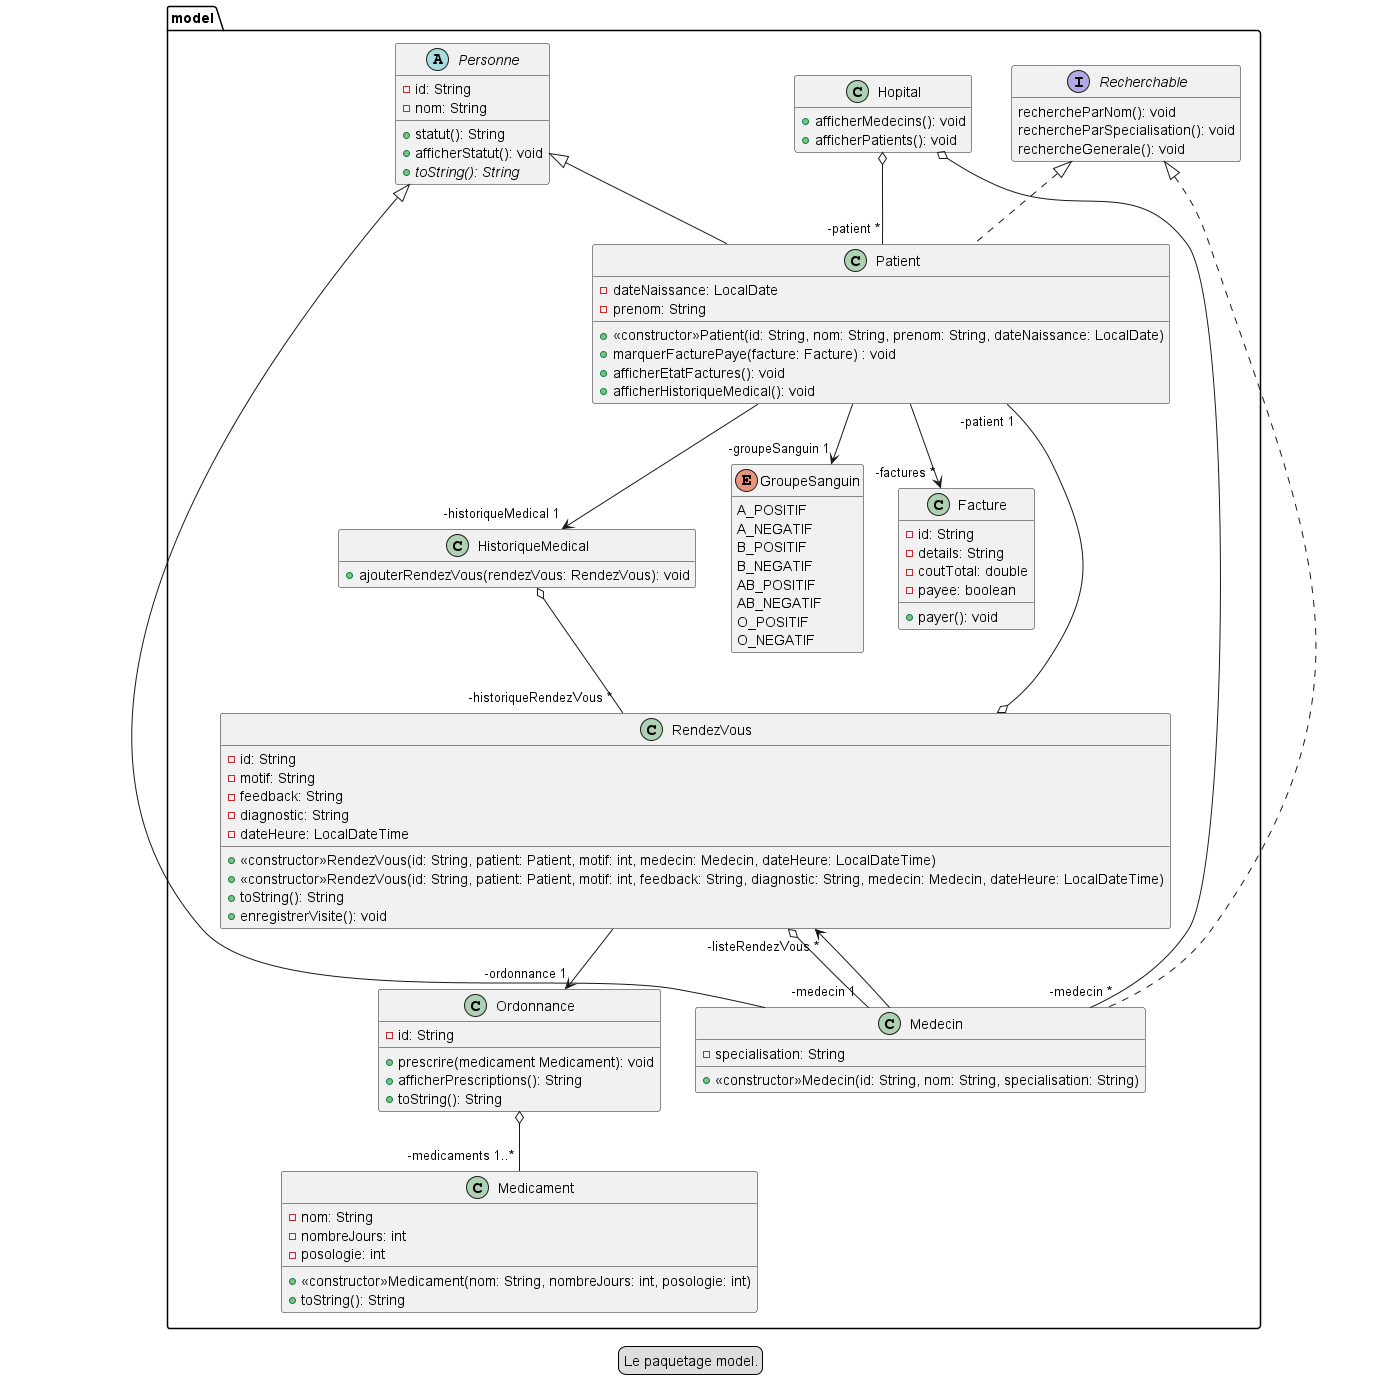

The diagram above was rendered by PlantUML. Its source (embedded in the PNG):
@startuml

legend Le paquetage model.

hide empty members

package model {

    abstract class Personne {
        -id: String
        -nom: String

        +statut(): String
        +afficherStatut(): void
        +{abstract}toString(): String
    }

    class Patient extends Personne implements Recherchable {
        -dateNaissance: LocalDate
        -prenom: String

        +<<constructor>>Patient(id: String, nom: String, prenom: String, dateNaissance: LocalDate)
        +marquerFacturePaye(facture: Facture) : void
        +afficherEtatFactures(): void
        +afficherHistoriqueMedical(): void
    }


    class Medecin extends Personne implements Recherchable {
        -specialisation: String

        +<<constructor>>Medecin(id: String, nom: String, specialisation: String)
    }

    class RendezVous {
        -id: String
        -motif: String
        -feedback: String
        -diagnostic: String
        -dateHeure: LocalDateTime

        +<<constructor>>RendezVous(id: String, patient: Patient, motif: int, medecin: Medecin, dateHeure: LocalDateTime)
        +<<constructor>>RendezVous(id: String, patient: Patient, motif: int, feedback: String, diagnostic: String, medecin: Medecin, dateHeure: LocalDateTime)
        +toString(): String
        +enregistrerVisite(): void
    }

    class Ordonnance {
        -id: String

        +prescrire(medicament Medicament): void
        +afficherPrescriptions(): String
        +toString(): String
    }

    class Medicament {
        -nom: String
        -nombreJours: int
        -posologie: int

        +<<constructor>>Medicament(nom: String, nombreJours: int, posologie: int)
        +toString(): String
    }

    class Facture {
        -id: String
        -details: String
        -coutTotal: double
        -payee: boolean

        +payer(): void
    }

    class Hopital {
        +afficherMedecins(): void
        +afficherPatients(): void
    }

    class HistoriqueMedical {
        +ajouterRendezVous(rendezVous: RendezVous): void
    }

    interface Recherchable {
        rechercheParNom(): void
        rechercheParSpecialisation(): void
        rechercheGenerale(): void
    }

    enum GroupeSanguin {
        A_POSITIF
        A_NEGATIF
        B_POSITIF
        B_NEGATIF
        AB_POSITIF
        AB_NEGATIF
        O_POSITIF
        O_NEGATIF
    }

    Patient --> "-factures *" Facture
    Patient --> "-groupeSanguin 1" GroupeSanguin
    Patient --> "-historiqueMedical 1" HistoriqueMedical

    Medecin --> "-listeRendezVous *" RendezVous

    RendezVous o-- "-medecin 1" Medecin
    RendezVous o-- "-patient 1" Patient
    RendezVous --> "-ordonnance 1" Ordonnance

    Ordonnance o-- "-medicaments 1..*" Medicament

    Hopital o-- "-medecin *" Medecin
    Hopital o-- "-patient *" Patient

    HistoriqueMedical o-- "-historiqueRendezVous *" RendezVous
}

@enduml